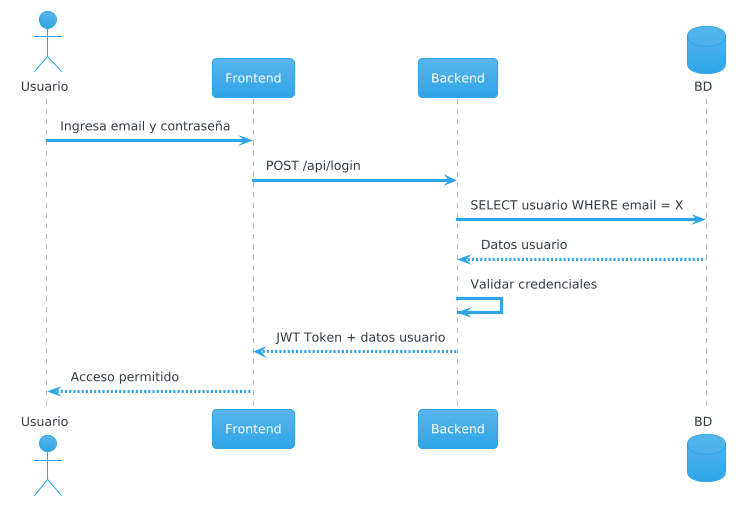

The diagram above was rendered by PlantUML. Its source (embedded in the PNG):
@startuml
!theme cerulean
actor Usuario
participant Frontend
participant Backend
database BD

Usuario -> Frontend: Ingresa email y contraseña
Frontend -> Backend: POST /api/login
Backend -> BD: SELECT usuario WHERE email = X
BD --> Backend: Datos usuario
Backend -> Backend: Validar credenciales
Backend --> Frontend: JWT Token + datos usuario
Frontend --> Usuario: Acceso permitido
@enduml